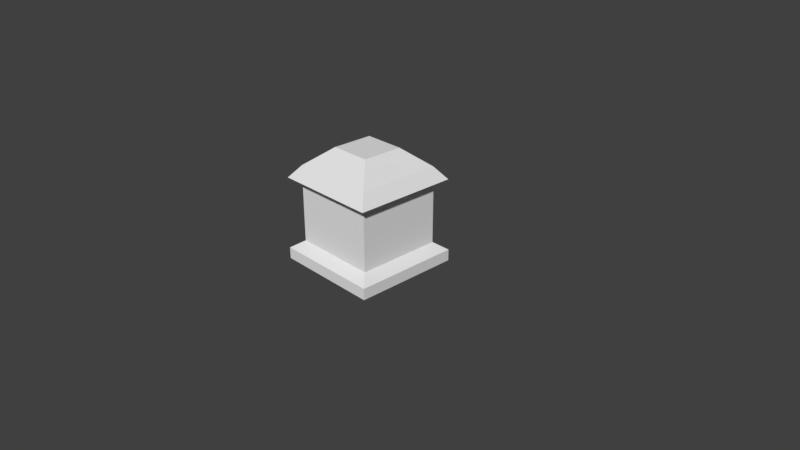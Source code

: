# Source: lantern.blend  (saved by Blender 2.79.0; exported with 4.5.12 LTS)
import bpy
from mathutils import Matrix  # noqa: F401  (used for matrix-valued properties, if any)

bpy.ops.wm.read_factory_settings(use_empty=True)
scene = bpy.context.scene
scene.name = 'Scene'

# ---- collections
col_collection_1 = bpy.data.collections.new('Collection 1'); scene.collection.children.link(col_collection_1)

# ---- materials (node trees are filled in below, after node groups)
mat_material = bpy.data.materials.new('Material')
mat_material.alpha_threshold = 0.0
mat_material.use_transparent_shadow = False
mat_material.roughness = 0.5
mat_material.line_color = (0.0, 0.0, 0.0, 1.0)

# ---- material node trees

# ---- world
world_world = bpy.data.worlds.new('World'); scene.world = world_world
world_world.color = (0.05088, 0.05088, 0.05088)
world_world.use_sun_shadow = False
world_world.sun_shadow_jitter_overblur = 0.0
world_world.cycles.sampling_method = 'MANUAL'

# ---- cameras
cam_camera = bpy.data.cameras.new('Camera')
cam_camera.clip_end = 100.0
cam_camera.lens = 35.0
cam_camera.sensor_width = 32.0
cam_camera.sensor_height = 18.0
cam_camera.ortho_scale = 7.314
cam_camera.dof.focus_distance = 0.0
cam_camera.dof.aperture_fstop = 128.0

# ---- meshes
me_cube = bpy.data.meshes.new('Cube')
me_cube.from_pydata([(1.0, 1.0, -1.0), (1.0, -1.0, -1.0), (-1.0, -1.0, -1.0), (-1.0, 1.0, -1.0), (1.0, 1.0, 1.0), (1.0, -1.0, 1.0), (-1.0, -1.0, 1.0), (-1.0, 1.0, 1.0), (0.7961, 0.7961, 2.373), (0.7961, -0.7961, 2.373), (-0.7961, -0.7961, 2.373), (-0.7961, 0.7961, 2.373), (0.7961, 0.7961, 14.28), (0.7961, -0.7961, 14.28), (-0.7961, -0.7961, 14.28), (-0.7961, 0.7961, 14.28), (0.9731, 0.9731, 13.7), (0.9731, -0.9731, 13.7), (-0.9731, -0.9731, 13.7), (-0.9731, 0.9731, 13.7), (0.7901, 0.7901, 15.88), (0.7901, -0.7901, 15.88), (-0.7901, -0.7901, 15.88), (-0.7901, 0.7901, 15.88), (0.3829, 0.3829, 19.0), (0.3829, -0.3829, 19.0), (-0.3829, -0.3829, 19.0), (-0.3829, 0.3829, 19.0)], [], [(0, 1, 2, 3), (6, 5, 9, 10), (0, 4, 5, 1), (1, 5, 6, 2), (2, 6, 7, 3), (4, 0, 3, 7), (5, 4, 8, 9), (7, 6, 10, 11), (4, 7, 11, 8), (11, 10, 14, 15), (8, 11, 15, 12), (10, 9, 13, 14), (9, 8, 12, 13), (12, 15, 19, 16), (14, 13, 17, 18), (13, 12, 16, 17), (15, 14, 18, 19), (18, 17, 21, 22), (17, 16, 20, 21), (19, 18, 22, 23), (16, 19, 23, 20), (23, 22, 26, 27), (20, 23, 27, 24), (22, 21, 25, 26), (21, 20, 24, 25), (24, 27, 26, 25)])
_uv = me_cube.uv_layers.new(name='UVMap')
_uv.uv.foreach_set('vector', [0.5239, 0.5177, 0.4796, 0.5177, 0.4796, 0.4734, 0.5239, 0.4734, 0.4353, 0.4734, 0.4353, 0.5177, 0.4046, 0.5132, 0.4046, 0.4779, 0.5239, 0.5177, 0.5239, 0.562, 0.4796, 0.562, 0.4796, 0.5177, 0.4796, 0.5177, 0.4353, 0.5177, 0.4353, 0.4734, 0.4796, 0.4734, 0.4796, 0.4734, 0.4796, 0.4291, 0.5239, 0.4291, 0.5239, 0.4734, 0.5682, 0.5177, 0.5239, 0.5177, 0.5239, 0.4734, 0.5682, 0.4734, 0.4796, 0.562, 0.5239, 0.562, 0.5194, 0.5927, 0.4841, 0.5927, 0.5239, 0.4291, 0.4796, 0.4291, 0.4841, 0.3984, 0.5194, 0.3984, 0.5682, 0.5177, 0.5682, 0.4734, 0.5989, 0.4779, 0.5989, 0.5132, 0.5194, 0.3984, 0.4841, 0.3984, 0.4841, 0.1347, 0.5194, 0.1347, 0.5989, 0.5132, 0.5989, 0.4779, 0.8626, 0.4779, 0.8626, 0.5132, 0.4046, 0.4779, 0.4046, 0.5132, 0.1409, 0.5132, 0.1409, 0.4779, 0.4841, 0.5927, 0.5194, 0.5927, 0.5194, 0.8564, 0.4841, 0.8564, 0.8626, 0.5132, 0.8626, 0.4779, 0.876, 0.474, 0.876, 0.5171, 0.1409, 0.4779, 0.1409, 0.5132, 0.1275, 0.5171, 0.1275, 0.474, 0.4841, 0.8564, 0.5194, 0.8564, 0.5233, 0.8698, 0.4802, 0.8698, 0.5194, 0.1347, 0.4841, 0.1347, 0.4802, 0.1213, 0.5233, 0.1213, 0.1275, 0.474, 0.1275, 0.5171, 0.0788, 0.5131, 0.0788, 0.4781, 0.4802, 0.8698, 0.5233, 0.8698, 0.5193, 0.9185, 0.4843, 0.9185, 0.5233, 0.1213, 0.4802, 0.1213, 0.4843, 0.0726, 0.5193, 0.0726, 0.876, 0.5171, 0.876, 0.474, 0.9247, 0.4781, 0.9247, 0.5131, 0.5193, 0.0726, 0.4843, 0.0726, 0.4933, 0.003103, 0.5102, 0.003103, 0.9247, 0.5131, 0.9247, 0.4781, 0.9942, 0.4871, 0.9942, 0.504, 0.0788, 0.4781, 0.0788, 0.5131, 0.0093, 0.504, 0.0093, 0.4871, 0.4843, 0.9185, 0.5193, 0.9185, 0.5102, 0.988, 0.4933, 0.988, 0.5258, 0.9966, 0.5138, 1.009, 0.5019, 0.9966, 0.5138, 0.9846])
me_cube.materials.append(mat_material)
me_cube.use_remesh_preserve_volume = False
me_cube.use_remesh_preserve_attributes = False
me_cube.use_mirror_vertex_groups = False
me_cube.update()

# ---- objects
ob_cube = bpy.data.objects.new('Cube', me_cube)
ob_camera = bpy.data.objects.new('Camera', cam_camera)

# ---- transforms, parenting, visibility, modifiers, constraints
ob_cube.location = (0.0, 0.0, 0.0)
ob_cube.scale = (0.719, 0.719, 0.07706)
ob_cube.lock_rotations_4d = False
ob_cube.empty_display_type = 'ARROWS'
ob_cube.lineart.crease_threshold = 0.0
ob_camera.location = (7.481, -6.508, 5.344)
ob_camera.rotation_euler = (1.109, 0.0, 0.8149)
ob_camera.lock_rotations_4d = False
ob_camera.empty_display_type = 'ARROWS'
ob_camera.color = (0.0, 0.0, 0.0, 0.0)
ob_camera.display_type = 'WIRE'
ob_camera.lineart.crease_threshold = 0.0

# ---- collection membership
col_collection_1.objects.link(ob_cube)
col_collection_1.objects.link(ob_camera)

# ---- scene / render settings (as saved in the file)
scene.camera = ob_camera
scene.frame_start = 1; scene.frame_end = 250; scene.frame_set(1)
scene.render.engine = 'BLENDER_EEVEE_NEXT'
scene.render.resolution_percentage = 50
scene.render.dither_intensity = 0.0
scene.cycles.use_denoising = False
scene.cycles.samples = 128
scene.cycles.sampling_pattern = 'TABULATED_SOBOL'
scene.cycles.use_adaptive_sampling = False
scene.cycles.use_light_tree = False
scene.cycles.blur_glossy = 0.0
scene.cycles.sample_clamp_indirect = 0.0
scene.view_settings.view_transform = 'Standard'
bpy.context.view_layer.update()

# ---- added for rendering (the .blend has no usable light): sun
light_auto_sun = bpy.data.lights.new('AutoSun', 'SUN')
light_auto_sun.energy = 3.0
light_auto_sun.angle = 0.0523599
ob_auto_sun = bpy.data.objects.new('AutoSun', light_auto_sun)
scene.collection.objects.link(ob_auto_sun)
ob_auto_sun.rotation_euler = (0.872665, 0.174533, 0.523599)
bpy.context.view_layer.update()
